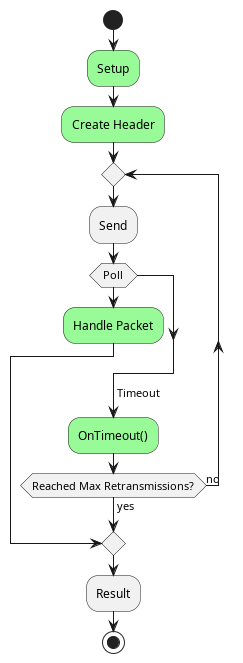

The diagram above was rendered by PlantUML. Its source (embedded in the PNG):
@startuml
start
#palegreen :Setup;
#palegreen :Create Header;
repeat
    :Send;
    if (Poll)
        #palegreen:Handle Packet;
      break
    endif
    ->Timeout;
    #palegreen :OnTimeout();
repeat while (Reached Max Retransmissions?) is (no) not (yes)
:Result;
stop
@enduml